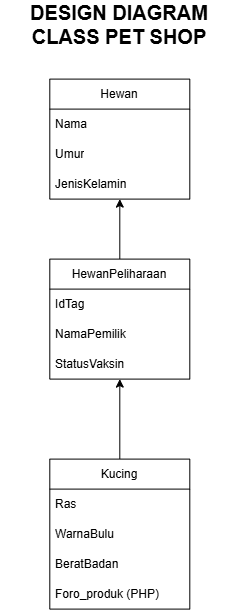

The diagram above was exported from draw.io. Its source (the exported page's mxGraphModel, read from the mxfile embedded in the PNG):
<mxGraphModel dx="1106" dy="784" grid="1" gridSize="10" guides="1" tooltips="1" connect="1" arrows="1" fold="1" page="1" pageScale="1" pageWidth="1100" pageHeight="850" math="0" shadow="0">
  <root>
    <mxCell id="0" />
    <mxCell id="1" parent="0" />
    <mxCell id="la-95HIRL2Kl5RFFqDrq-14" edge="1" parent="1" source="la-95HIRL2Kl5RFFqDrq-1" style="edgeStyle=orthogonalEdgeStyle;rounded=0;orthogonalLoop=1;jettySize=auto;html=1;exitX=0.5;exitY=0;exitDx=0;exitDy=0;entryX=0.5;entryY=1;entryDx=0;entryDy=0;" target="la-95HIRL2Kl5RFFqDrq-9">
      <mxGeometry relative="1" as="geometry" />
    </mxCell>
    <mxCell id="la-95HIRL2Kl5RFFqDrq-1" parent="1" style="swimlane;fontStyle=0;childLayout=stackLayout;horizontal=1;startSize=30;horizontalStack=0;resizeParent=1;resizeParentMax=0;resizeLast=0;collapsible=1;marginBottom=0;whiteSpace=wrap;html=1;" value="HewanPeliharaan" vertex="1">
      <mxGeometry height="120" width="140" x="470" y="400" as="geometry" />
    </mxCell>
    <mxCell id="la-95HIRL2Kl5RFFqDrq-2" parent="la-95HIRL2Kl5RFFqDrq-1" style="text;strokeColor=none;fillColor=none;align=left;verticalAlign=middle;spacingLeft=4;spacingRight=4;overflow=hidden;points=[[0,0.5],[1,0.5]];portConstraint=eastwest;rotatable=0;whiteSpace=wrap;html=1;" value="IdTag" vertex="1">
      <mxGeometry height="30" width="140" y="30" as="geometry" />
    </mxCell>
    <mxCell id="la-95HIRL2Kl5RFFqDrq-3" parent="la-95HIRL2Kl5RFFqDrq-1" style="text;strokeColor=none;fillColor=none;align=left;verticalAlign=middle;spacingLeft=4;spacingRight=4;overflow=hidden;points=[[0,0.5],[1,0.5]];portConstraint=eastwest;rotatable=0;whiteSpace=wrap;html=1;" value="NamaPemilik" vertex="1">
      <mxGeometry height="30" width="140" y="60" as="geometry" />
    </mxCell>
    <mxCell id="la-95HIRL2Kl5RFFqDrq-4" parent="la-95HIRL2Kl5RFFqDrq-1" style="text;strokeColor=none;fillColor=none;align=left;verticalAlign=middle;spacingLeft=4;spacingRight=4;overflow=hidden;points=[[0,0.5],[1,0.5]];portConstraint=eastwest;rotatable=0;whiteSpace=wrap;html=1;" value="StatusVaksin" vertex="1">
      <mxGeometry height="30" width="140" y="90" as="geometry" />
    </mxCell>
    <mxCell id="la-95HIRL2Kl5RFFqDrq-13" edge="1" parent="1" source="la-95HIRL2Kl5RFFqDrq-5" style="edgeStyle=orthogonalEdgeStyle;rounded=0;orthogonalLoop=1;jettySize=auto;html=1;exitX=0.5;exitY=0;exitDx=0;exitDy=0;entryX=0.5;entryY=1;entryDx=0;entryDy=0;" target="la-95HIRL2Kl5RFFqDrq-1">
      <mxGeometry relative="1" as="geometry" />
    </mxCell>
    <mxCell id="la-95HIRL2Kl5RFFqDrq-5" parent="1" style="swimlane;fontStyle=0;childLayout=stackLayout;horizontal=1;startSize=30;horizontalStack=0;resizeParent=1;resizeParentMax=0;resizeLast=0;collapsible=1;marginBottom=0;whiteSpace=wrap;html=1;" value="Kucing" vertex="1">
      <mxGeometry height="150" width="140" x="470" y="600" as="geometry" />
    </mxCell>
    <mxCell id="la-95HIRL2Kl5RFFqDrq-6" parent="la-95HIRL2Kl5RFFqDrq-5" style="text;strokeColor=none;fillColor=none;align=left;verticalAlign=middle;spacingLeft=4;spacingRight=4;overflow=hidden;points=[[0,0.5],[1,0.5]];portConstraint=eastwest;rotatable=0;whiteSpace=wrap;html=1;" value="Ras" vertex="1">
      <mxGeometry height="30" width="140" y="30" as="geometry" />
    </mxCell>
    <mxCell id="la-95HIRL2Kl5RFFqDrq-8" parent="la-95HIRL2Kl5RFFqDrq-5" style="text;strokeColor=none;fillColor=none;align=left;verticalAlign=middle;spacingLeft=4;spacingRight=4;overflow=hidden;points=[[0,0.5],[1,0.5]];portConstraint=eastwest;rotatable=0;whiteSpace=wrap;html=1;" value="WarnaBulu" vertex="1">
      <mxGeometry height="30" width="140" y="60" as="geometry" />
    </mxCell>
    <mxCell id="la-95HIRL2Kl5RFFqDrq-15" parent="la-95HIRL2Kl5RFFqDrq-5" style="text;strokeColor=none;fillColor=none;align=left;verticalAlign=middle;spacingLeft=4;spacingRight=4;overflow=hidden;points=[[0,0.5],[1,0.5]];portConstraint=eastwest;rotatable=0;whiteSpace=wrap;html=1;" value="BeratBadan" vertex="1">
      <mxGeometry height="30" width="140" y="90" as="geometry" />
    </mxCell>
    <mxCell id="iDomDaDqQDoP2a4guNej-2" parent="la-95HIRL2Kl5RFFqDrq-5" style="text;strokeColor=none;fillColor=none;align=left;verticalAlign=middle;spacingLeft=4;spacingRight=4;overflow=hidden;points=[[0,0.5],[1,0.5]];portConstraint=eastwest;rotatable=0;whiteSpace=wrap;html=1;" value="Foro_produk (PHP)" vertex="1">
      <mxGeometry height="30" width="140" y="120" as="geometry" />
    </mxCell>
    <mxCell id="la-95HIRL2Kl5RFFqDrq-9" parent="1" style="swimlane;fontStyle=0;childLayout=stackLayout;horizontal=1;startSize=30;horizontalStack=0;resizeParent=1;resizeParentMax=0;resizeLast=0;collapsible=1;marginBottom=0;whiteSpace=wrap;html=1;" value="Hewan" vertex="1">
      <mxGeometry height="120" width="140" x="470" y="220" as="geometry" />
    </mxCell>
    <mxCell id="la-95HIRL2Kl5RFFqDrq-10" parent="la-95HIRL2Kl5RFFqDrq-9" style="text;strokeColor=none;fillColor=none;align=left;verticalAlign=middle;spacingLeft=4;spacingRight=4;overflow=hidden;points=[[0,0.5],[1,0.5]];portConstraint=eastwest;rotatable=0;whiteSpace=wrap;html=1;" value="Nama" vertex="1">
      <mxGeometry height="30" width="140" y="30" as="geometry" />
    </mxCell>
    <mxCell id="la-95HIRL2Kl5RFFqDrq-11" parent="la-95HIRL2Kl5RFFqDrq-9" style="text;strokeColor=none;fillColor=none;align=left;verticalAlign=middle;spacingLeft=4;spacingRight=4;overflow=hidden;points=[[0,0.5],[1,0.5]];portConstraint=eastwest;rotatable=0;whiteSpace=wrap;html=1;" value="Umur" vertex="1">
      <mxGeometry height="30" width="140" y="60" as="geometry" />
    </mxCell>
    <mxCell id="la-95HIRL2Kl5RFFqDrq-12" parent="la-95HIRL2Kl5RFFqDrq-9" style="text;strokeColor=none;fillColor=none;align=left;verticalAlign=middle;spacingLeft=4;spacingRight=4;overflow=hidden;points=[[0,0.5],[1,0.5]];portConstraint=eastwest;rotatable=0;whiteSpace=wrap;html=1;" value="JenisKelamin" vertex="1">
      <mxGeometry height="30" width="140" y="90" as="geometry" />
    </mxCell>
    <mxCell id="iDomDaDqQDoP2a4guNej-1" parent="1" style="text;html=1;whiteSpace=wrap;strokeColor=none;fillColor=none;align=center;verticalAlign=middle;rounded=0;fontSize=16;" value="&lt;font style=&quot;font-size: 20px;&quot;&gt;&lt;b&gt;DESIGN DIAGRAM CLASS PET SHOP&lt;/b&gt;&lt;/font&gt;" vertex="1">
      <mxGeometry height="30" width="240" x="420" y="150" as="geometry" />
    </mxCell>
  </root>
</mxGraphModel>